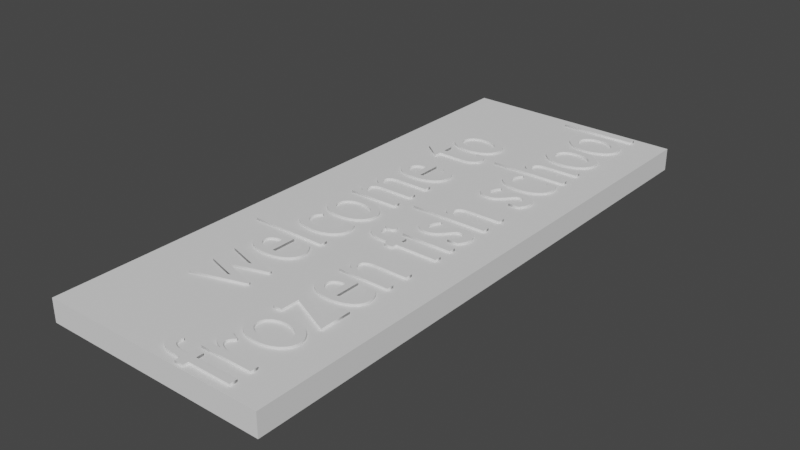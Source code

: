 # Source: sign_welcome_school.blend  (saved by Blender 2.91.10; exported with 4.5.12 LTS)
import bpy
from mathutils import Matrix  # noqa: F401  (used for matrix-valued properties, if any)

bpy.ops.wm.read_factory_settings(use_empty=True)
scene = bpy.context.scene
scene.name = 'Scene'

# ---- world
world_world = bpy.data.worlds.new('World'); scene.world = world_world
world_world.use_nodes = True; world_world.node_tree.nodes.clear()
_N = world_world.node_tree.nodes; _L = world_world.node_tree.links
n0 = _N.new('ShaderNodeOutputWorld'); n0.name = 'World Output'; n0.location = (300, 300)
n1 = _N.new('ShaderNodeBackground'); n1.name = 'Background'; n1.location = (10, 300)
n1.inputs[0].default_value = (0.05088, 0.05088, 0.05088, 1.0)
_L.new(n1.outputs[0], n0.inputs[0])
n0.is_active_output = True
world_world.color = (0.05088, 0.05088, 0.05088)
world_world.use_sun_shadow = False
world_world.sun_shadow_jitter_overblur = 0.0

# ---- meshes
me_cube_002 = bpy.data.meshes.new('Cube.002')
me_cube_002.from_pydata([(-1.0, -1.0, -1.0), (-1.0, -1.0, 1.0), (-1.0, 1.0, -1.0), (-1.0, 1.0, 1.0), (1.0, -1.0, -1.0), (1.0, -1.0, 1.0), (1.0, 1.0, -1.0), (1.0, 1.0, 1.0)], [], [(0, 1, 3, 2), (2, 3, 7, 6), (6, 7, 5, 4), (4, 5, 1, 0), (2, 6, 4, 0), (7, 3, 1, 5)])
me_cube_002.polygons.foreach_set('use_smooth', [True] * 6)
_k = set([(0, 1), (0, 2), (0, 4), (1, 3), (1, 5), (2, 3), (2, 6), (3, 7), (4, 5), (4, 6), (5, 7), (6, 7)])
me_cube_002.attributes.new('sharp_edge', 'BOOLEAN', 'EDGE').data.foreach_set('value', [ (min(e.vertices), max(e.vertices)) in _k for e in me_cube_002.edges])
_uv = me_cube_002.uv_layers.new(name='UVMap')
_uv.uv.foreach_set('vector', [0.375, 0.0, 0.625, 0.0, 0.625, 0.25, 0.375, 0.25, 0.375, 0.25, 0.625, 0.25, 0.625, 0.5, 0.375, 0.5, 0.375, 0.5, 0.625, 0.5, 0.625, 0.75, 0.375, 0.75, 0.375, 0.75, 0.625, 0.75, 0.625, 1.0, 0.375, 1.0, 0.125, 0.5, 0.375, 0.5, 0.375, 0.75, 0.125, 0.75, 0.625, 0.5, 0.875, 0.5, 0.875, 0.75, 0.625, 0.75])
me_cube_002.use_remesh_fix_poles = True
me_cube_002.use_remesh_preserve_attributes = False
me_cube_002.use_mirror_vertex_groups = False
me_cube_002.update()
me_cube_002.normals_split_custom_set([tuple(v) for v in zip(*[iter([-1.0, 0.0, 0.0, -1.0, 0.0, 0.0, -1.0, 0.0, 0.0, -1.0, 0.0, 0.0, 0.0, 1.0, 0.0, 0.0, 1.0, 0.0, 0.0, 1.0, 0.0, 0.0, 1.0, 0.0, 1.0, 0.0, 0.0, 1.0, 0.0, 0.0, 1.0, 0.0, 0.0, 1.0, 0.0, 0.0, 0.0, -1.0, 0.0, 0.0, -1.0, 0.0, 0.0, -1.0, 0.0, 0.0, -1.0, 0.0, 0.0, 0.0, -1.0, 0.0, 0.0, -1.0, 0.0, 0.0, -1.0, 0.0, 0.0, -1.0, 0.0, 0.0, 1.0, 0.0, 0.0, 1.0, 0.0, 0.0, 1.0, 0.0, 0.0, 1.0])] * 3)])

# ---- curves / text
txt_text = bpy.data.curves.new('Text', 'FONT')
txt_text.dimensions = '2D'
txt_text.body = 'welcome to\nfrozen fish school'
txt_text.use_path_clamp = True
txt_text.extrude = 0.12
txt_text.align_x = 'CENTER'
txt_text.space_line = 0.8
txt_text.space_word = 0.9

# ---- objects
ob_cube = bpy.data.objects.new('Cube', me_cube_002)
ob_text = bpy.data.objects.new('Text', txt_text)

# ---- transforms, parenting, visibility, modifiers, constraints
ob_cube.location = (0.0, 0.0, 0.0)
ob_cube.rotation_euler = (-1.629e-07, 0.0, 0.0)
ob_cube.scale = (1.0, 2.5, 0.1)
ob_cube.color = (0.8, 0.8, 0.8, 1.0)
ob_cube.lineart.crease_threshold = 0.0
ob_text.location = (-0.1, 0.0, 0.0)
ob_text.rotation_euler = (0.0, 0.0, 1.571)
ob_text.scale = (0.7, 1.0, 1.0)
ob_text.lineart.crease_threshold = 0.0

# ---- collection membership
scene.collection.objects.link(ob_cube)
scene.collection.objects.link(ob_text)

# ---- scene / render settings (as saved in the file)
scene.frame_start = 1; scene.frame_end = 250; scene.frame_set(1)
scene.render.engine = 'BLENDER_EEVEE_NEXT'
scene.cycles.use_denoising = False
scene.cycles.samples = 128
scene.cycles.sampling_pattern = 'TABULATED_SOBOL'
scene.cycles.use_adaptive_sampling = False
scene.cycles.use_light_tree = False
scene.view_settings.view_transform = 'Filmic'
bpy.context.view_layer.update()

# ---- added for rendering (the .blend has no active camera and no usable light): camera, sun
cam_auto = bpy.data.cameras.new('AutoCamera')
cam_auto.lens = 50.0
cam_auto.sensor_width = 36.0
cam_auto.clip_end = 1000.0
ob_auto_camera = bpy.data.objects.new('AutoCamera', cam_auto)
scene.collection.objects.link(ob_auto_camera)
ob_auto_camera.location = (4.98592, -5.98311, 3.98874)
ob_auto_camera.rotation_euler = (1.09748, -7.21219e-08, 0.694738)
scene.camera = ob_auto_camera
light_auto_sun = bpy.data.lights.new('AutoSun', 'SUN')
light_auto_sun.energy = 3.0
light_auto_sun.angle = 0.0523599
ob_auto_sun = bpy.data.objects.new('AutoSun', light_auto_sun)
scene.collection.objects.link(ob_auto_sun)
ob_auto_sun.rotation_euler = (0.872665, 0.174533, 0.523599)
bpy.context.view_layer.update()
